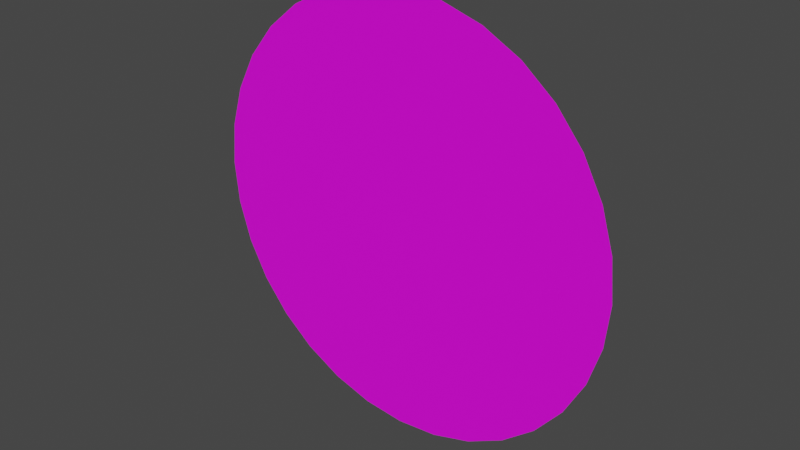 # Source: heart_lake_plane.blend  (saved by Blender 2.82.7; exported with 4.5.12 LTS)
import bpy
from mathutils import Matrix  # noqa: F401  (used for matrix-valued properties, if any)

bpy.ops.wm.read_factory_settings(use_empty=True)
scene = bpy.context.scene
scene.name = 'Scene'

# ---- collections
col_collection = bpy.data.collections.new('Collection'); scene.collection.children.link(col_collection)

# ---- images (referenced by path relative to the original .blend; pixels are not part of the script)
import os
ASSET_DIR = os.environ.get("B2B_ASSET_DIR", "")  # directory of the original .blend (textures are referenced by path, not embedded)
HERE = os.path.dirname(os.path.abspath(__file__))  # packed textures are extracted next to this script under _unpacked/

def load_image(name, relpath, width, height, colorspace="sRGB"):
    """Load a texture the original file referenced (path relative to the .blend, or extracted next to this script)."""
    p = next((c for c in (os.path.join(HERE, relpath), os.path.join(ASSET_DIR, relpath)) if relpath and os.path.exists(c)), "")
    if p:
        img = bpy.data.images.load(p, check_existing=True)
        img.name = name
    else:  # same state as the original file: an image datablock whose file is absent (Cycles renders it pink)
        img = bpy.data.images.new(name, width, height)
        img.source = "FILE"
        img.filepath = "//" + (relpath or name)
    img.colorspace_settings.name = colorspace
    return img
img_grass_3_jpg = load_image('grass 3.jpg', 'grass 3.jpg', 1024, 1024, 'sRGB')

# ---- materials (node trees are filled in below, after node groups)
mat_material_004 = bpy.data.materials.new('Material.004')
mat_material_004.use_transparent_shadow = False

# ---- material node trees
mat_material_004.use_nodes = True; mat_material_004.node_tree.nodes.clear()
_N = mat_material_004.node_tree.nodes; _L = mat_material_004.node_tree.links
n0 = _N.new('ShaderNodeOutputMaterial'); n0.name = 'Material Output'; n0.location = (300, 300)
n1 = _N.new('ShaderNodeBsdfPrincipled'); n1.name = 'Principled BSDF'; n1.location = (10, 300)
n1.distribution = 'GGX'
n1.subsurface_method = 'BURLEY'
n1.inputs[3].default_value = 1.45
n1.inputs[27].default_value = (0.0, 0.0, 0.0, 1.0)
n1.inputs[28].default_value = 1.0
n2 = _N.new('ShaderNodeTexImage'); n2.name = 'Image Texture'; n2.location = (-280, 280)
n2.image = img_grass_3_jpg
_L.new(n1.outputs[0], n0.inputs[0])
_L.new(n2.outputs[0], n1.inputs[0])
n0.is_active_output = True

# ---- world
world_world = bpy.data.worlds.new('World'); scene.world = world_world
world_world.use_nodes = True; world_world.node_tree.nodes.clear()
_N = world_world.node_tree.nodes; _L = world_world.node_tree.links
n0 = _N.new('ShaderNodeOutputWorld'); n0.name = 'World Output'; n0.location = (300, 300)
n1 = _N.new('ShaderNodeBackground'); n1.name = 'Background'; n1.location = (10, 300)
n1.inputs[0].default_value = (0.05088, 0.05088, 0.05088, 1.0)
_L.new(n1.outputs[0], n0.inputs[0])
n0.is_active_output = True
world_world.color = (0.05088, 0.05088, 0.05088)
world_world.use_sun_shadow = False
world_world.sun_shadow_jitter_overblur = 0.0

# ---- meshes
me_plane_003 = bpy.data.meshes.new('Plane.003')
me_plane_003.from_pydata([(0.0, 0.0, 0.0), (0.0, -1.065e-06, -24.36), (0.0, 1.065e-06, 24.36), (-24.36, 0.0, 0.0), (24.36, 0.0, 0.0), (24.36, 1.065e-06, 24.36), (-24.36, 1.065e-06, 24.36), (-24.36, -1.065e-06, -24.36), (24.36, -1.065e-06, -24.36), (0.0, -1.597e-06, -36.55), (0.0, 5.325e-07, 12.18), (-36.55, 0.0, 0.0), (12.18, 0.0, 0.0), (0.0, -5.325e-07, -12.18), (0.0, 1.597e-06, 36.55), (-12.18, 0.0, 0.0), (36.55, 0.0, 0.0), (24.36, 5.325e-07, 12.18), (12.18, 1.065e-06, 24.36), (-24.36, 5.325e-07, 12.18), (-12.18, 1.065e-06, 24.36), (-24.36, -5.325e-07, -12.18), (-12.18, -1.065e-06, -24.36), (24.36, -5.325e-07, -12.18), (12.18, -1.065e-06, -24.36), (36.55, -5.325e-07, -12.18), (12.18, -5.325e-07, -12.18), (12.18, -1.597e-06, -36.55), (-12.18, -5.325e-07, -12.18), (-36.55, -5.325e-07, -12.18), (-12.18, 1.597e-06, 36.55), (-36.55, 5.325e-07, 12.18), (12.18, 1.597e-06, 36.55), (12.18, 5.325e-07, 12.18), (36.55, 5.325e-07, 12.18), (-12.18, 5.325e-07, 12.18), (-12.18, -1.597e-06, -36.55), (0.0, 2.662e-07, 6.091), (6.091, 0.0, 0.0), (0.0, -7.987e-07, -18.27), (0.0, 1.331e-06, 30.46), (-18.27, 0.0, 0.0), (30.46, 0.0, 0.0), (24.36, 2.662e-07, 6.091), (24.36, 1.331e-06, 30.46), (6.091, 1.065e-06, 24.36), (30.46, 1.065e-06, 24.36), (-24.36, 2.662e-07, 6.091), (-24.36, 1.331e-06, 30.46), (-18.27, 1.065e-06, 24.36), (-24.36, -7.987e-07, -18.27), (-18.27, -1.065e-06, -24.36), (24.36, -7.987e-07, -18.27), (6.091, -1.065e-06, -24.36), (30.46, -1.065e-06, -24.36), (0.0, -1.331e-06, -30.46), (0.0, 7.987e-07, 18.27), (-30.46, 0.0, 0.0), (18.27, 0.0, 0.0), (0.0, -2.662e-07, -6.091), (-6.091, 0.0, 0.0), (24.36, 7.987e-07, 18.27), (18.27, 1.065e-06, 24.36), (-24.36, 7.987e-07, 18.27), (-30.46, 1.065e-06, 24.36), (-6.091, 1.065e-06, 24.36), (-24.36, -1.331e-06, -30.46), (-24.36, -2.662e-07, -6.091), (-30.46, -1.065e-06, -24.36), (-6.091, -1.065e-06, -24.36), (24.36, -1.331e-06, -30.46), (24.36, -2.662e-07, -6.091), (18.27, -1.065e-06, -24.36), (36.55, -2.662e-07, -6.091), (30.46, -5.325e-07, -12.18), (12.18, -7.987e-07, -18.27), (12.18, -2.662e-07, -6.091), (6.091, -5.325e-07, -12.18), (18.27, -5.325e-07, -12.18), (12.18, -1.331e-06, -30.46), (6.091, -1.597e-06, -36.55), (-12.18, -7.987e-07, -18.27), (-12.18, -2.662e-07, -6.091), (-18.27, -5.325e-07, -12.18), (-6.091, -5.325e-07, -12.18), (-36.55, -2.662e-07, -6.091), (-30.46, -5.325e-07, -12.18), (-12.18, 1.331e-06, 30.46), (-6.091, 1.597e-06, 36.55), (-36.55, 2.662e-07, 6.091), (-30.46, 5.325e-07, 12.18), (12.18, 1.331e-06, 30.46), (6.091, 1.597e-06, 36.55), (12.18, 2.662e-07, 6.091), (12.18, 7.987e-07, 18.27), (6.091, 5.325e-07, 12.18), (18.27, 5.325e-07, 12.18), (36.55, 2.662e-07, 6.091), (30.46, 5.325e-07, 12.18), (-12.18, 2.662e-07, 6.091), (-12.18, 7.987e-07, 18.27), (-18.27, 5.325e-07, 12.18), (-6.091, 5.325e-07, 12.18), (-12.18, -1.331e-06, -30.46), (-6.091, -1.597e-06, -36.55), (-6.091, -1.331e-06, -30.46), (-18.27, -1.331e-06, -30.46), (-6.091, 7.987e-07, 18.27), (-18.27, 7.987e-07, 18.27), (-18.27, 2.662e-07, 6.091), (30.46, 7.987e-07, 18.27), (30.46, 2.662e-07, 6.091), (18.27, 7.987e-07, 18.27), (6.091, 7.987e-07, 18.27), (6.091, 2.662e-07, 6.091), (6.091, 1.331e-06, 30.46), (-30.46, 7.987e-07, 18.27), (-18.27, 1.331e-06, 30.46), (-30.46, -2.662e-07, -6.091), (-6.091, -2.662e-07, -6.091), (-18.27, -2.662e-07, -6.091), (-18.27, -7.987e-07, -18.27), (18.27, -1.331e-06, -30.46), (6.091, -1.331e-06, -30.46), (18.27, -2.662e-07, -6.091), (6.091, -2.662e-07, -6.091), (6.091, -7.987e-07, -18.27), (30.46, -2.662e-07, -6.091), (30.46, -7.987e-07, -18.27), (18.27, -7.987e-07, -18.27), (-6.091, -7.987e-07, -18.27), (-30.46, -7.987e-07, -18.27), (-6.091, 1.331e-06, 30.46), (-30.46, 2.662e-07, 6.091), (18.27, 1.331e-06, 30.46), (18.27, 2.662e-07, 6.091), (-6.091, 2.662e-07, 6.091), (7.683, -9.623e-07, -38.63), (14.54, -1.597e-06, -36.55), (12.18, -1.629e-06, -37.26), (15.07, -8.644e-07, -36.39), (6.091, -1.695e-06, -38.78), (0.0, -1.722e-06, -39.38), (-7.683, -9.623e-07, -38.63), (-6.091, -1.695e-06, -38.78), (-12.18, -1.629e-06, -37.26), (-14.54, -1.597e-06, -36.55), (-15.07, -8.644e-07, -36.39), (27.85, -4.912e-07, -27.85), (24.67, -1.331e-06, -30.46), (24.36, -1.342e-06, -30.71), (21.88, -7.053e-07, -32.75), (18.27, -1.516e-06, -34.67), (-18.27, -1.516e-06, -34.67), (-21.88, -7.053e-07, -32.75), (-27.85, -1.217e-06, -27.85), (-24.36, -1.342e-06, -30.71), (-24.67, -1.331e-06, -30.46), (34.67, -7.987e-07, -18.27), (36.39, 6.731e-08, -15.07), (32.75, -2.303e-07, -21.88), (30.71, -1.065e-06, -24.36), (30.46, -1.078e-06, -24.67), (-30.46, -1.078e-06, -24.67), (-30.71, -1.065e-06, -24.36), (-32.75, -2.303e-07, -21.88), (-34.67, -7.987e-07, -18.27), (-36.39, 6.731e-08, -15.07), (39.38, -1.662e-12, -3.803e-05), (38.78, -2.662e-07, -6.091), (38.63, 3.903e-07, -7.683), (37.26, -5.325e-07, -12.18), (36.55, -6.357e-07, -14.54), (-38.63, 3.903e-07, -7.683), (-36.55, -6.357e-07, -14.54), (-37.26, -5.325e-07, -12.18), (-38.78, -2.662e-07, -6.091), (-39.38, -1.3e-13, -2.973e-06), (38.78, 2.662e-07, 6.091), (38.63, 1.062e-06, 7.683), (37.26, 5.325e-07, 12.18), (36.55, 6.357e-07, 14.54), (36.39, 1.385e-06, 15.07), (-37.26, 5.325e-07, 12.18), (-36.39, 1.385e-06, 15.07), (-36.55, 6.357e-07, 14.54), (-38.63, 1.062e-06, 7.683), (-38.78, 2.662e-07, 6.091), (34.67, 7.987e-07, 18.27), (32.75, 1.683e-06, 21.88), (30.71, 1.065e-06, 24.36), (30.46, 1.078e-06, 24.67), (27.85, 1.217e-06, 27.85), (-32.75, 1.683e-06, 21.88), (-30.71, 1.065e-06, 24.36), (-30.46, 1.078e-06, 24.67), (-27.85, 1.943e-06, 27.85), (-34.67, 7.987e-07, 18.27), (24.67, 1.331e-06, 30.46), (24.36, 1.342e-06, 30.71), (21.88, 2.158e-06, 32.75), (15.07, 2.317e-06, 36.39), (18.27, 1.516e-06, 34.67), (-21.88, 2.158e-06, 32.75), (-18.27, 1.516e-06, 34.67), (-15.07, 2.317e-06, 36.39), (-24.36, 1.342e-06, 30.71), (-24.67, 1.331e-06, 30.46), (14.54, 1.597e-06, 36.55), (12.18, 1.629e-06, 37.26), (7.683, 2.415e-06, 38.63), (-14.54, 1.597e-06, 36.55), (-12.18, 1.629e-06, 37.26), (-7.683, 2.415e-06, 38.63), (6.091, 1.695e-06, 38.78), (1.283e-05, 1.722e-06, 39.38), (-6.091, 1.695e-06, 38.78)], [], [(136, 37, 0, 60), (135, 43, 4, 58), (134, 44, 5, 62), (133, 47, 3, 57), (132, 40, 2, 65), (131, 50, 7, 68), (130, 39, 1, 69), (129, 52, 8, 72), (128, 158, 160, 161, 54), (127, 73, 25, 74), (126, 75, 24, 53), (125, 76, 26, 77), (124, 71, 23, 78), (123, 79, 27, 80), (122, 70, 150, 151, 152), (121, 81, 22, 51), (120, 82, 28, 83), (119, 59, 13, 84), (118, 67, 21, 86), (117, 87, 20, 49), (116, 63, 19, 90), (115, 91, 18, 45), (114, 93, 12, 38), (113, 94, 33, 95), (112, 61, 17, 96), (111, 97, 16, 42), (110, 188, 182, 181, 34, 98), (109, 99, 15, 41), (108, 100, 35, 101), (107, 56, 10, 102), (106, 103, 36, 146, 147, 153), (105, 55, 9, 104), (70, 149, 150), (8, 54, 162, 148, 149, 70), (54, 161, 162), (103, 105, 104, 36), (22, 69, 105, 103), (69, 1, 55, 105), (66, 106, 153, 154, 156), (7, 51, 106, 66), (51, 22, 103, 106), (100, 107, 102, 35), (20, 65, 107, 100), (65, 2, 56, 107), (63, 108, 101, 19), (6, 49, 108, 63), (49, 20, 100, 108), (47, 109, 41, 3), (19, 101, 109, 47), (101, 35, 99, 109), (61, 110, 98, 17), (5, 46, 110, 61), (46, 190, 189, 188, 110), (43, 111, 42, 4), (17, 98, 111, 43), (98, 34, 97, 111), (94, 112, 96, 33), (18, 62, 112, 94), (62, 5, 61, 112), (56, 113, 95, 10), (2, 45, 113, 56), (45, 18, 94, 113), (37, 114, 38, 0), (10, 95, 114, 37), (95, 33, 93, 114), (40, 115, 45, 2), (14, 92, 115, 40), (92, 32, 91, 115), (44, 198, 192, 191, 46, 5), (64, 6, 63, 116), (48, 117, 49, 6), (68, 7, 66, 157, 155, 163), (85, 118, 86, 29), (11, 57, 118, 85), (57, 3, 67, 118), (82, 119, 84, 28), (15, 60, 119, 82), (60, 0, 59, 119), (67, 120, 83, 21), (3, 41, 120, 67), (41, 15, 82, 120), (50, 121, 51, 7), (21, 83, 121, 50), (83, 28, 81, 121), (79, 122, 152, 140, 138, 27), (24, 72, 122, 79), (72, 8, 70, 122), (55, 123, 80, 9), (1, 53, 123, 55), (53, 24, 79, 123), (9, 80, 141, 142), (80, 27, 139, 137, 141), (76, 124, 78, 26), (12, 58, 124, 76), (58, 4, 71, 124), (59, 125, 77, 13), (0, 38, 125, 59), (38, 12, 76, 125), (39, 126, 53, 1), (13, 77, 126, 39), (77, 26, 75, 126), (73, 169, 170, 171, 25), (16, 168, 169, 73), (71, 127, 74, 23), (4, 42, 127, 71), (42, 16, 73, 127), (52, 128, 54, 8), (23, 74, 128, 52), (74, 25, 172, 159, 158, 128), (25, 171, 172), (75, 129, 72, 24), (26, 78, 129, 75), (78, 23, 52, 129), (27, 138, 139), (81, 130, 69, 22), (28, 84, 130, 81), (84, 13, 39, 130), (29, 86, 131, 166, 167, 174), (86, 21, 50, 131), (87, 132, 65, 20), (30, 88, 132, 87), (88, 14, 40, 132), (89, 133, 57, 11), (31, 90, 133, 89), (90, 19, 47, 133), (91, 134, 62, 18), (32, 208, 201, 202, 134, 91), (93, 135, 58, 12), (33, 96, 135, 93), (96, 17, 43, 135), (97, 178, 168, 16), (34, 180, 179, 178, 97), (99, 136, 60, 15), (35, 102, 136, 99), (102, 10, 37, 136), (36, 104, 144, 143, 145), (104, 9, 142, 144), (207, 206, 48), (195, 196, 207, 48, 6, 64), (209, 208, 32), (199, 198, 44), (181, 180, 34), (204, 205, 211, 30, 87, 117), (215, 214, 92, 14), (163, 164, 68), (185, 184, 197, 116, 90, 31), (191, 190, 46), (194, 195, 64), (214, 210, 209, 32, 92), (164, 165, 166, 131, 68), (174, 175, 29), (177, 187, 89, 11), (211, 212, 30), (156, 157, 66), (176, 177, 11, 85), (216, 215, 14, 88), (212, 213, 216, 88, 30), (145, 146, 36), (183, 185, 31), (175, 173, 176, 85, 29), (206, 203, 204, 117, 48), (202, 200, 199, 44, 134), (187, 186, 183, 31, 89), (197, 193, 194, 64, 116)])
_uv = me_plane_003.uv_layers.new(name='UVMap')
_uv.uv.foreach_set('vector', [0.4375, 0.4375, 0.5, 0.4375, 0.5, 0.5, 0.4375, 0.5, 0.6875, 0.4375, 0.75, 0.4375, 0.75, 0.5, 0.6875, 0.5, 0.6875, 0.1875, 0.75, 0.1875, 0.75, 0.25, 0.6875, 0.25, 0.1875, 0.4375, 0.25, 0.4375, 0.25, 0.5, 0.1875, 0.5, 0.4375, 0.1875, 0.5, 0.1875, 0.5, 0.25, 0.4375, 0.25, 0.1875, 0.6875, 0.25, 0.6875, 0.25, 0.75, 0.1875, 0.75, 0.4375, 0.6875, 0.5, 0.6875, 0.5, 0.75, 0.4375, 0.75, 0.6875, 0.6875, 0.75, 0.6875, 0.75, 0.75, 0.6875, 0.75, 0.8125, 0.6875, 0.8558, 0.6875, 0.836, 0.7245, 0.8151, 0.75, 0.8125, 0.75, 0.8125, 0.5625, 0.875, 0.5625, 0.875, 0.625, 0.8125, 0.625, 0.5625, 0.6875, 0.625, 0.6875, 0.625, 0.75, 0.5625, 0.75, 0.5625, 0.5625, 0.625, 0.5625, 0.625, 0.625, 0.5625, 0.625, 0.6875, 0.5625, 0.75, 0.5625, 0.75, 0.625, 0.6875, 0.625, 0.5625, 0.8125, 0.625, 0.8125, 0.625, 0.875, 0.5625, 0.875, 0.6875, 0.8125, 0.75, 0.8125, 0.75, 0.8151, 0.7245, 0.836, 0.6875, 0.8558, 0.3125, 0.6875, 0.375, 0.6875, 0.375, 0.75, 0.3125, 0.75, 0.3125, 0.5625, 0.375, 0.5625, 0.375, 0.625, 0.3125, 0.625, 0.4375, 0.5625, 0.5, 0.5625, 0.5, 0.625, 0.4375, 0.625, 0.1875, 0.5625, 0.25, 0.5625, 0.25, 0.625, 0.1875, 0.625, 0.3125, 0.1875, 0.375, 0.1875, 0.375, 0.25, 0.3125, 0.25, 0.1875, 0.3125, 0.25, 0.3125, 0.25, 0.375, 0.1875, 0.375, 0.5625, 0.1875, 0.625, 0.1875, 0.625, 0.25, 0.5625, 0.25, 0.5625, 0.4375, 0.625, 0.4375, 0.625, 0.5, 0.5625, 0.5, 0.5625, 0.3125, 0.625, 0.3125, 0.625, 0.375, 0.5625, 0.375, 0.6875, 0.3125, 0.75, 0.3125, 0.75, 0.375, 0.6875, 0.375, 0.8125, 0.4375, 0.875, 0.4375, 0.875, 0.5, 0.8125, 0.5, 0.8125, 0.3125, 0.8558, 0.3125, 0.8734, 0.3454, 0.875, 0.3508, 0.875, 0.375, 0.8125, 0.375, 0.3125, 0.4375, 0.375, 0.4375, 0.375, 0.5, 0.3125, 0.5, 0.3125, 0.3125, 0.375, 0.3125, 0.375, 0.375, 0.3125, 0.375, 0.4375, 0.3125, 0.5, 0.3125, 0.5, 0.375, 0.4375, 0.375, 0.3125, 0.8125, 0.375, 0.8125, 0.375, 0.875, 0.3508, 0.875, 0.3454, 0.8734, 0.3125, 0.8558, 0.4375, 0.8125, 0.5, 0.8125, 0.5, 0.875, 0.4375, 0.875, 0.75, 0.8125, 0.7532, 0.8125, 0.75, 0.8151, 0.75, 0.75, 0.8125, 0.75, 0.8125, 0.7532, 0.7858, 0.7858, 0.7532, 0.8125, 0.75, 0.8125, 0.8125, 0.75, 0.8151, 0.75, 0.8125, 0.7532, 0.375, 0.8125, 0.4375, 0.8125, 0.4375, 0.875, 0.375, 0.875, 0.375, 0.75, 0.4375, 0.75, 0.4375, 0.8125, 0.375, 0.8125, 0.4375, 0.75, 0.5, 0.75, 0.5, 0.8125, 0.4375, 0.8125, 0.25, 0.8125, 0.3125, 0.8125, 0.3125, 0.8558, 0.2755, 0.836, 0.25, 0.8151, 0.25, 0.75, 0.3125, 0.75, 0.3125, 0.8125, 0.25, 0.8125, 0.3125, 0.75, 0.375, 0.75, 0.375, 0.8125, 0.3125, 0.8125, 0.375, 0.3125, 0.4375, 0.3125, 0.4375, 0.375, 0.375, 0.375, 0.375, 0.25, 0.4375, 0.25, 0.4375, 0.3125, 0.375, 0.3125, 0.4375, 0.25, 0.5, 0.25, 0.5, 0.3125, 0.4375, 0.3125, 0.25, 0.3125, 0.3125, 0.3125, 0.3125, 0.375, 0.25, 0.375, 0.25, 0.25, 0.3125, 0.25, 0.3125, 0.3125, 0.25, 0.3125, 0.3125, 0.25, 0.375, 0.25, 0.375, 0.3125, 0.3125, 0.3125, 0.25, 0.4375, 0.3125, 0.4375, 0.3125, 0.5, 0.25, 0.5, 0.25, 0.375, 0.3125, 0.375, 0.3125, 0.4375, 0.25, 0.4375, 0.3125, 0.375, 0.375, 0.375, 0.375, 0.4375, 0.3125, 0.4375, 0.75, 0.3125, 0.8125, 0.3125, 0.8125, 0.375, 0.75, 0.375, 0.75, 0.25, 0.8125, 0.25, 0.8125, 0.3125, 0.75, 0.3125, 0.8125, 0.25, 0.8151, 0.25, 0.836, 0.2755, 0.8558, 0.3125, 0.8125, 0.3125, 0.75, 0.4375, 0.8125, 0.4375, 0.8125, 0.5, 0.75, 0.5, 0.75, 0.375, 0.8125, 0.375, 0.8125, 0.4375, 0.75, 0.4375, 0.8125, 0.375, 0.875, 0.375, 0.875, 0.4375, 0.8125, 0.4375, 0.625, 0.3125, 0.6875, 0.3125, 0.6875, 0.375, 0.625, 0.375, 0.625, 0.25, 0.6875, 0.25, 0.6875, 0.3125, 0.625, 0.3125, 0.6875, 0.25, 0.75, 0.25, 0.75, 0.3125, 0.6875, 0.3125, 0.5, 0.3125, 0.5625, 0.3125, 0.5625, 0.375, 0.5, 0.375, 0.5, 0.25, 0.5625, 0.25, 0.5625, 0.3125, 0.5, 0.3125, 0.5625, 0.25, 0.625, 0.25, 0.625, 0.3125, 0.5625, 0.3125, 0.5, 0.4375, 0.5625, 0.4375, 0.5625, 0.5, 0.5, 0.5, 0.5, 0.375, 0.5625, 0.375, 0.5625, 0.4375, 0.5, 0.4375, 0.5625, 0.375, 0.625, 0.375, 0.625, 0.4375, 0.5625, 0.4375, 0.5, 0.1875, 0.5625, 0.1875, 0.5625, 0.25, 0.5, 0.25, 0.5, 0.125, 0.5625, 0.125, 0.5625, 0.1875, 0.5, 0.1875, 0.5625, 0.125, 0.625, 0.125, 0.625, 0.1875, 0.5625, 0.1875, 0.75, 0.1875, 0.7532, 0.1875, 0.7858, 0.2142, 0.8125, 0.2468, 0.8125, 0.25, 0.75, 0.25, 0.1875, 0.25, 0.25, 0.25, 0.25, 0.3125, 0.1875, 0.3125, 0.25, 0.1875, 0.3125, 0.1875, 0.3125, 0.25, 0.25, 0.25, 0.1875, 0.75, 0.25, 0.75, 0.25, 0.8125, 0.2468, 0.8125, 0.2142, 0.7858, 0.1875, 0.7532, 0.125, 0.5625, 0.1875, 0.5625, 0.1875, 0.625, 0.125, 0.625, 0.125, 0.5, 0.1875, 0.5, 0.1875, 0.5625, 0.125, 0.5625, 0.1875, 0.5, 0.25, 0.5, 0.25, 0.5625, 0.1875, 0.5625, 0.375, 0.5625, 0.4375, 0.5625, 0.4375, 0.625, 0.375, 0.625, 0.375, 0.5, 0.4375, 0.5, 0.4375, 0.5625, 0.375, 0.5625, 0.4375, 0.5, 0.5, 0.5, 0.5, 0.5625, 0.4375, 0.5625, 0.25, 0.5625, 0.3125, 0.5625, 0.3125, 0.625, 0.25, 0.625, 0.25, 0.5, 0.3125, 0.5, 0.3125, 0.5625, 0.25, 0.5625, 0.3125, 0.5, 0.375, 0.5, 0.375, 0.5625, 0.3125, 0.5625, 0.25, 0.6875, 0.3125, 0.6875, 0.3125, 0.75, 0.25, 0.75, 0.25, 0.625, 0.3125, 0.625, 0.3125, 0.6875, 0.25, 0.6875, 0.3125, 0.625, 0.375, 0.625, 0.375, 0.6875, 0.3125, 0.6875, 0.625, 0.8125, 0.6875, 0.8125, 0.6875, 0.8558, 0.6546, 0.8734, 0.6492, 0.875, 0.625, 0.875, 0.625, 0.75, 0.6875, 0.75, 0.6875, 0.8125, 0.625, 0.8125, 0.6875, 0.75, 0.75, 0.75, 0.75, 0.8125, 0.6875, 0.8125, 0.5, 0.8125, 0.5625, 0.8125, 0.5625, 0.875, 0.5, 0.875, 0.5, 0.75, 0.5625, 0.75, 0.5625, 0.8125, 0.5, 0.8125, 0.5625, 0.75, 0.625, 0.75, 0.625, 0.8125, 0.5625, 0.8125, 0.5, 0.875, 0.5625, 0.875, 0.5625, 0.898, 0.5, 0.9041, 0.5625, 0.875, 0.625, 0.875, 0.625, 0.8823, 0.5788, 0.8964, 0.5625, 0.898, 0.625, 0.5625, 0.6875, 0.5625, 0.6875, 0.625, 0.625, 0.625, 0.625, 0.5, 0.6875, 0.5, 0.6875, 0.5625, 0.625, 0.5625, 0.6875, 0.5, 0.75, 0.5, 0.75, 0.5625, 0.6875, 0.5625, 0.5, 0.5625, 0.5625, 0.5625, 0.5625, 0.625, 0.5, 0.625, 0.5, 0.5, 0.5625, 0.5, 0.5625, 0.5625, 0.5, 0.5625, 0.5625, 0.5, 0.625, 0.5, 0.625, 0.5625, 0.5625, 0.5625, 0.5, 0.6875, 0.5625, 0.6875, 0.5625, 0.75, 0.5, 0.75, 0.5, 0.625, 0.5625, 0.625, 0.5625, 0.6875, 0.5, 0.6875, 0.5625, 0.625, 0.625, 0.625, 0.625, 0.6875, 0.5625, 0.6875, 0.875, 0.5625, 0.898, 0.5625, 0.8964, 0.5788, 0.8823, 0.625, 0.875, 0.625, 0.875, 0.5, 0.9041, 0.5, 0.898, 0.5625, 0.875, 0.5625, 0.75, 0.5625, 0.8125, 0.5625, 0.8125, 0.625, 0.75, 0.625, 0.75, 0.5, 0.8125, 0.5, 0.8125, 0.5625, 0.75, 0.5625, 0.8125, 0.5, 0.875, 0.5, 0.875, 0.5625, 0.8125, 0.5625, 0.75, 0.6875, 0.8125, 0.6875, 0.8125, 0.75, 0.75, 0.75, 0.75, 0.625, 0.8125, 0.625, 0.8125, 0.6875, 0.75, 0.6875, 0.8125, 0.625, 0.875, 0.625, 0.875, 0.6492, 0.8734, 0.6546, 0.8558, 0.6875, 0.8125, 0.6875, 0.875, 0.625, 0.8823, 0.625, 0.875, 0.6492, 0.625, 0.6875, 0.6875, 0.6875, 0.6875, 0.75, 0.625, 0.75, 0.625, 0.625, 0.6875, 0.625, 0.6875, 0.6875, 0.625, 0.6875, 0.6875, 0.625, 0.75, 0.625, 0.75, 0.6875, 0.6875, 0.6875, 0.625, 0.875, 0.6492, 0.875, 0.625, 0.8823, 0.375, 0.6875, 0.4375, 0.6875, 0.4375, 0.75, 0.375, 0.75, 0.375, 0.625, 0.4375, 0.625, 0.4375, 0.6875, 0.375, 0.6875, 0.4375, 0.625, 0.5, 0.625, 0.5, 0.6875, 0.4375, 0.6875, 0.125, 0.625, 0.1875, 0.625, 0.1875, 0.6875, 0.1442, 0.6875, 0.1266, 0.6546, 0.125, 0.6492, 0.1875, 0.625, 0.25, 0.625, 0.25, 0.6875, 0.1875, 0.6875, 0.375, 0.1875, 0.4375, 0.1875, 0.4375, 0.25, 0.375, 0.25, 0.375, 0.125, 0.4375, 0.125, 0.4375, 0.1875, 0.375, 0.1875, 0.4375, 0.125, 0.5, 0.125, 0.5, 0.1875, 0.4375, 0.1875, 0.125, 0.4375, 0.1875, 0.4375, 0.1875, 0.5, 0.125, 0.5, 0.125, 0.375, 0.1875, 0.375, 0.1875, 0.4375, 0.125, 0.4375, 0.1875, 0.375, 0.25, 0.375, 0.25, 0.4375, 0.1875, 0.4375, 0.625, 0.1875, 0.6875, 0.1875, 0.6875, 0.25, 0.625, 0.25, 0.625, 0.125, 0.6492, 0.125, 0.6546, 0.1266, 0.6875, 0.1442, 0.6875, 0.1875, 0.625, 0.1875, 0.625, 0.4375, 0.6875, 0.4375, 0.6875, 0.5, 0.625, 0.5, 0.625, 0.375, 0.6875, 0.375, 0.6875, 0.4375, 0.625, 0.4375, 0.6875, 0.375, 0.75, 0.375, 0.75, 0.4375, 0.6875, 0.4375, 0.875, 0.4375, 0.898, 0.4375, 0.9041, 0.5, 0.875, 0.5, 0.875, 0.375, 0.8823, 0.375, 0.8964, 0.4212, 0.898, 0.4375, 0.875, 0.4375, 0.375, 0.4375, 0.4375, 0.4375, 0.4375, 0.5, 0.375, 0.5, 0.375, 0.375, 0.4375, 0.375, 0.4375, 0.4375, 0.375, 0.4375, 0.4375, 0.375, 0.5, 0.375, 0.5, 0.4375, 0.4375, 0.4375, 0.375, 0.875, 0.4375, 0.875, 0.4375, 0.898, 0.4212, 0.8964, 0.375, 0.8823, 0.4375, 0.875, 0.5, 0.875, 0.5, 0.9041, 0.4375, 0.898, 0.2468, 0.1875, 0.25, 0.1849, 0.25, 0.1875, 0.1875, 0.2468, 0.2142, 0.2142, 0.2468, 0.1875, 0.25, 0.1875, 0.25, 0.25, 0.1875, 0.25, 0.625, 0.1177, 0.6492, 0.125, 0.625, 0.125, 0.75, 0.1849, 0.7532, 0.1875, 0.75, 0.1875, 0.875, 0.3508, 0.8823, 0.375, 0.875, 0.375, 0.3125, 0.1442, 0.3454, 0.1266, 0.3508, 0.125, 0.375, 0.125, 0.375, 0.1875, 0.3125, 0.1875, 0.5, 0.09588, 0.5625, 0.102, 0.5625, 0.125, 0.5, 0.125, 0.1875, 0.7532, 0.1849, 0.75, 0.1875, 0.75, 0.125, 0.3508, 0.1266, 0.3454, 0.1442, 0.3125, 0.1875, 0.3125, 0.1875, 0.375, 0.125, 0.375, 0.8125, 0.2468, 0.8151, 0.25, 0.8125, 0.25, 0.1849, 0.25, 0.1875, 0.2468, 0.1875, 0.25, 0.5625, 0.102, 0.5788, 0.1036, 0.625, 0.1177, 0.625, 0.125, 0.5625, 0.125, 0.1849, 0.75, 0.164, 0.7245, 0.1442, 0.6875, 0.1875, 0.6875, 0.1875, 0.75, 0.125, 0.6492, 0.1177, 0.625, 0.125, 0.625, 0.09588, 0.5, 0.102, 0.4375, 0.125, 0.4375, 0.125, 0.5, 0.3508, 0.125, 0.375, 0.1177, 0.375, 0.125, 0.25, 0.8151, 0.2468, 0.8125, 0.25, 0.8125, 0.102, 0.5625, 0.09588, 0.5, 0.125, 0.5, 0.125, 0.5625, 0.4375, 0.102, 0.5, 0.09588, 0.5, 0.125, 0.4375, 0.125, 0.375, 0.1177, 0.4212, 0.1036, 0.4375, 0.102, 0.4375, 0.125, 0.375, 0.125, 0.375, 0.8823, 0.3508, 0.875, 0.375, 0.875, 0.1177, 0.375, 0.125, 0.3508, 0.125, 0.375, 0.1177, 0.625, 0.1036, 0.5788, 0.102, 0.5625, 0.125, 0.5625, 0.125, 0.625, 0.25, 0.1849, 0.2755, 0.164, 0.3125, 0.1442, 0.3125, 0.1875, 0.25, 0.1875, 0.6875, 0.1442, 0.7245, 0.164, 0.75, 0.1849, 0.75, 0.1875, 0.6875, 0.1875, 0.102, 0.4375, 0.1036, 0.4212, 0.1177, 0.375, 0.125, 0.375, 0.125, 0.4375, 0.1442, 0.3125, 0.164, 0.2755, 0.1849, 0.25, 0.1875, 0.25, 0.1875, 0.3125])
me_plane_003.materials.append(mat_material_004)
me_plane_003.use_remesh_fix_poles = True
me_plane_003.use_remesh_preserve_attributes = False
me_plane_003.use_mirror_vertex_groups = False
me_plane_003.update()

# ---- objects
ob_plane = bpy.data.objects.new('Plane', me_plane_003)

# ---- transforms, parenting, visibility, modifiers, constraints
ob_plane.location = (0.0, 0.0, 0.0)
ob_plane.lineart.crease_threshold = 0.0

# ---- collection membership
col_collection.objects.link(ob_plane)

# ---- scene / render settings (as saved in the file)
scene.frame_start = 1; scene.frame_end = 250; scene.frame_set(1)
scene.render.engine = 'BLENDER_EEVEE_NEXT'
scene.cycles.use_denoising = False
scene.cycles.samples = 128
scene.cycles.sampling_pattern = 'TABULATED_SOBOL'
scene.cycles.use_adaptive_sampling = False
scene.cycles.use_light_tree = False
scene.view_settings.view_transform = 'Filmic'
bpy.context.view_layer.update()

# ---- added for rendering (the .blend has no active camera and no usable light): camera, sun
cam_auto = bpy.data.cameras.new('AutoCamera')
cam_auto.lens = 50.0
cam_auto.sensor_width = 36.0
cam_auto.clip_end = 1808.78
ob_auto_camera = bpy.data.objects.new('AutoCamera', cam_auto)
scene.collection.objects.link(ob_auto_camera)
ob_auto_camera.location = (103.065, -123.678, 82.452)
ob_auto_camera.rotation_euler = (1.09748, -7.21219e-08, 0.694738)
scene.camera = ob_auto_camera
light_auto_sun = bpy.data.lights.new('AutoSun', 'SUN')
light_auto_sun.energy = 3.0
light_auto_sun.angle = 0.0523599
ob_auto_sun = bpy.data.objects.new('AutoSun', light_auto_sun)
scene.collection.objects.link(ob_auto_sun)
ob_auto_sun.rotation_euler = (0.872665, 0.174533, 0.523599)
bpy.context.view_layer.update()
